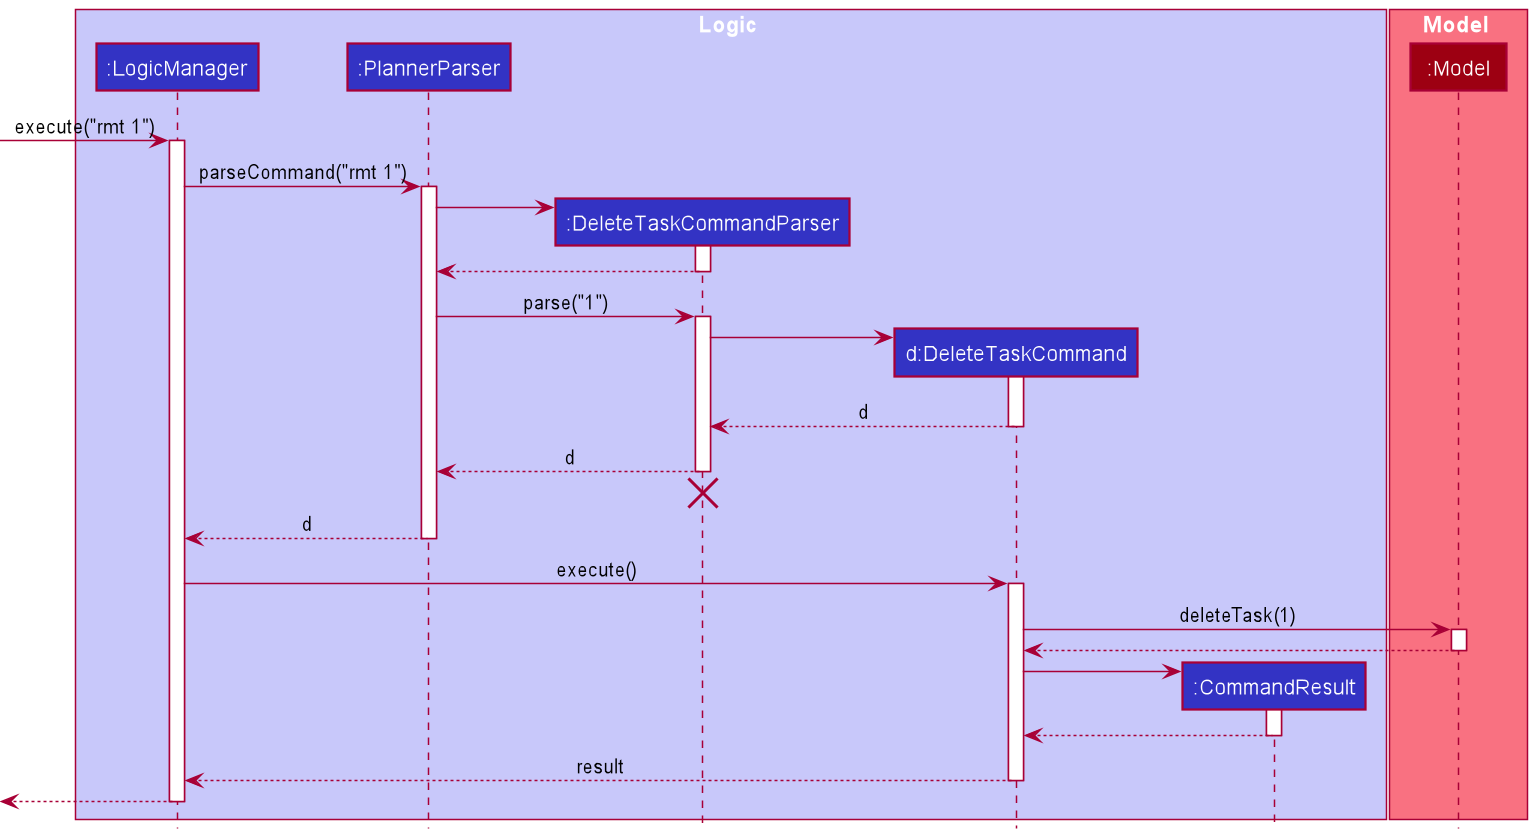

The diagram above was rendered by PlantUML. Its source (embedded in the PNG):
@startuml
!include style.puml

box Logic LOGIC_COLOR_T1
participant ":LogicManager" as LogicManager LOGIC_COLOR
participant ":PlannerParser" as PlannerParser LOGIC_COLOR
participant ":DeleteTaskCommandParser" as DeleteCommandParser LOGIC_COLOR
participant "d:DeleteTaskCommand" as DeleteCommand LOGIC_COLOR
participant ":CommandResult" as CommandResult LOGIC_COLOR
end box

box Model MODEL_COLOR_T1
participant ":Model" as Model MODEL_COLOR
end box

[-> LogicManager : execute("rmt 1")
activate LogicManager

LogicManager -> PlannerParser : parseCommand("rmt 1")
activate PlannerParser

create DeleteCommandParser
PlannerParser -> DeleteCommandParser
activate DeleteCommandParser

DeleteCommandParser --> PlannerParser
deactivate DeleteCommandParser

PlannerParser -> DeleteCommandParser : parse("1")
activate DeleteCommandParser

create DeleteCommand
DeleteCommandParser -> DeleteCommand
activate DeleteCommand

DeleteCommand --> DeleteCommandParser : d
deactivate DeleteCommand

DeleteCommandParser --> PlannerParser : d
deactivate DeleteCommandParser
'Hidden arrow to position the destroy marker below the end of the activation bar.
DeleteCommandParser -[hidden]-> PlannerParser
destroy DeleteCommandParser

PlannerParser --> LogicManager : d
deactivate PlannerParser

LogicManager -> DeleteCommand : execute()
activate DeleteCommand

DeleteCommand -> Model : deleteTask(1)
activate Model

Model --> DeleteCommand
deactivate Model

create CommandResult
DeleteCommand -> CommandResult
activate CommandResult

CommandResult --> DeleteCommand
deactivate CommandResult

DeleteCommand --> LogicManager : result
deactivate DeleteCommand

[<--LogicManager
deactivate LogicManager
@enduml